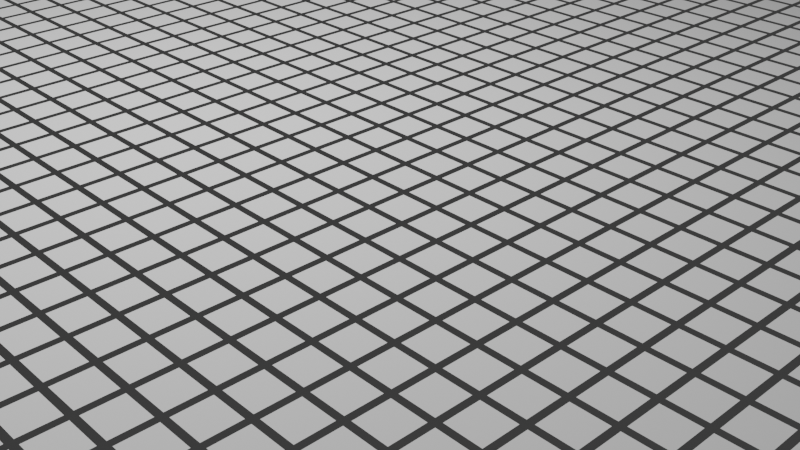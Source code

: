 # Source: pixels.blend  (saved by Blender 4.0.36; exported with 4.5.12 LTS)
import bpy
from mathutils import Matrix  # noqa: F401  (used for matrix-valued properties, if any)

bpy.ops.wm.read_factory_settings(use_empty=True)
scene = bpy.context.scene
scene.name = 'Scene'

# ---- collections
col_collection = bpy.data.collections.new('Collection'); scene.collection.children.link(col_collection)

# ---- world
world_world = bpy.data.worlds.new('World'); scene.world = world_world
world_world.use_nodes = True; world_world.node_tree.nodes.clear()
_N = world_world.node_tree.nodes; _L = world_world.node_tree.links
n0 = _N.new('ShaderNodeOutputWorld'); n0.name = 'World Output'; n0.location = (300, 300)
n1 = _N.new('ShaderNodeBackground'); n1.name = 'Background'; n1.location = (10, 300)
n1.inputs[0].default_value = (0.05088, 0.05088, 0.05088, 1.0)
_L.new(n1.outputs[0], n0.inputs[0])
n0.is_active_output = True
world_world.color = (0.05088, 0.05088, 0.05088)
world_world.use_sun_shadow = False
world_world.sun_shadow_jitter_overblur = 0.0

# ---- cameras
cam_camera_001 = bpy.data.cameras.new('Camera.001')

# ---- lights
light_point = bpy.data.lights.new('Point', 'POINT')
light_point.transmission_factor = 0.0
light_point.use_soft_falloff = False
light_point.energy = 1e+05
light_point.shadow_maximum_resolution = 0.006
light_point.use_absolute_resolution = True

# ---- meshes
me_plane = bpy.data.meshes.new('Plane')
me_plane.from_pydata([(-1.0, -1.0, 0.0), (1.0, -1.0, 0.0), (-1.0, 1.0, 0.0), (1.0, 1.0, 0.0)], [], [(0, 1, 3, 2)])
_uv = me_plane.uv_layers.new(name='UVMap')
_uv.uv.foreach_set('vector', [0.0, 0.0, 1.0, 0.0, 1.0, 1.0, 0.0, 1.0])
me_plane.update()

# ---- objects
ob_camera = bpy.data.objects.new('Camera', cam_camera_001)
ob_point = bpy.data.objects.new('Point', light_point)
ob_plane = bpy.data.objects.new('Plane', me_plane)

# ---- transforms, parenting, visibility, modifiers, constraints
ob_camera.location = (2426.0, 2424.0, 26.22)
ob_camera.rotation_euler = (1.068, 4.296e-07, -0.754)
ob_point.location = (2458.0, 2477.0, 45.69)
ob_plane.location = (0.0, 0.0, 0.0)
_m = ob_plane.modifiers.new('Array', 'ARRAY')
_m.count = 2048
_m.relative_offset_displace = (1.2, 0.0, 0.0)
_m = ob_plane.modifiers.new('Array.001', 'ARRAY')
_m.count = 2048
_m.relative_offset_displace = (0.0, 1.2, 0.0)

# ---- collection membership
scene.collection.objects.link(ob_camera)
scene.collection.objects.link(ob_point)
col_collection.objects.link(ob_plane)

# ---- scene / render settings (as saved in the file)
scene.camera = ob_camera
scene.frame_start = 1; scene.frame_end = 250; scene.frame_set(1)
scene.render.engine = 'BLENDER_EEVEE_NEXT'
scene.cycles.sampling_pattern = 'TABULATED_SOBOL'
bpy.context.view_layer.update()
